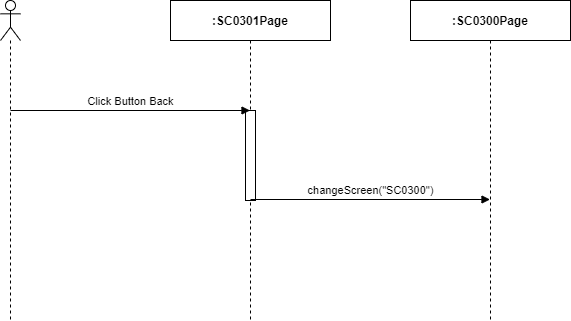

The diagram above was exported from draw.io. Its source (the exported page's mxGraphModel, read from the mxfile embedded in the PNG):
<mxGraphModel dx="1024" dy="592" grid="1" gridSize="10" guides="1" tooltips="1" connect="1" arrows="1" fold="1" page="1" pageScale="1" pageWidth="850" pageHeight="1100" math="0" shadow="0">
  <root>
    <mxCell id="_QdIpaac0oW1rntE7k-u-0" />
    <mxCell id="_QdIpaac0oW1rntE7k-u-1" parent="_QdIpaac0oW1rntE7k-u-0" />
    <mxCell id="_QdIpaac0oW1rntE7k-u-2" value="" style="shape=umlLifeline;participant=umlActor;perimeter=lifelinePerimeter;whiteSpace=wrap;html=1;container=1;collapsible=0;recursiveResize=0;verticalAlign=top;spacingTop=36;outlineConnect=0;" parent="_QdIpaac0oW1rntE7k-u-1" vertex="1">
      <mxGeometry x="310" y="80" width="20" height="320" as="geometry" />
    </mxCell>
    <mxCell id="_QdIpaac0oW1rntE7k-u-3" value="&lt;b&gt;:SC0301Page&lt;/b&gt;" style="shape=umlLifeline;perimeter=lifelinePerimeter;whiteSpace=wrap;html=1;container=1;collapsible=0;recursiveResize=0;outlineConnect=0;" parent="_QdIpaac0oW1rntE7k-u-1" vertex="1">
      <mxGeometry x="480" y="80" width="160" height="320" as="geometry" />
    </mxCell>
    <mxCell id="_QdIpaac0oW1rntE7k-u-4" value="" style="html=1;points=[];perimeter=orthogonalPerimeter;" parent="_QdIpaac0oW1rntE7k-u-3" vertex="1">
      <mxGeometry x="75" y="110" width="10" height="90" as="geometry" />
    </mxCell>
    <mxCell id="_QdIpaac0oW1rntE7k-u-5" value="&lt;b&gt;:SC0300Page&lt;/b&gt;" style="shape=umlLifeline;perimeter=lifelinePerimeter;whiteSpace=wrap;html=1;container=1;collapsible=0;recursiveResize=0;outlineConnect=0;" parent="_QdIpaac0oW1rntE7k-u-1" vertex="1">
      <mxGeometry x="720" y="80" width="160" height="320" as="geometry" />
    </mxCell>
    <mxCell id="_QdIpaac0oW1rntE7k-u-6" value="Click Button Back" style="html=1;verticalAlign=bottom;endArrow=block;" parent="_QdIpaac0oW1rntE7k-u-1" target="_QdIpaac0oW1rntE7k-u-3" edge="1">
      <mxGeometry width="80" relative="1" as="geometry">
        <mxPoint x="320" y="190" as="sourcePoint" />
        <mxPoint x="400" y="190" as="targetPoint" />
      </mxGeometry>
    </mxCell>
    <mxCell id="_QdIpaac0oW1rntE7k-u-7" value="changeScreen(&quot;SC0300&quot;)" style="html=1;verticalAlign=bottom;endArrow=block;" parent="_QdIpaac0oW1rntE7k-u-1" edge="1">
      <mxGeometry width="80" relative="1" as="geometry">
        <mxPoint x="560" y="279" as="sourcePoint" />
        <mxPoint x="799.5" y="279" as="targetPoint" />
      </mxGeometry>
    </mxCell>
  </root>
</mxGraphModel>